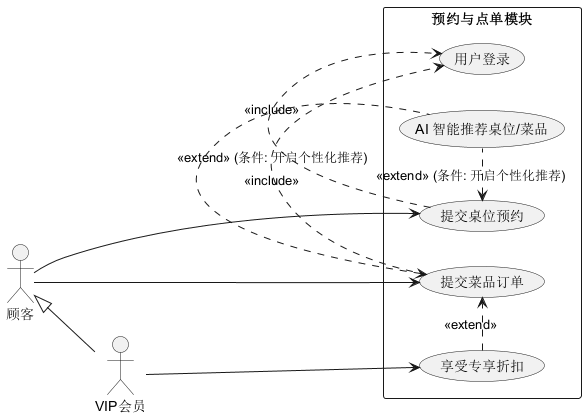

The diagram above was rendered by PlantUML. Its source (embedded in the PNG):
@startuml NekoCafe_Sub_UseCase_Customer
left to right direction

actor "顾客" as Customer
actor "VIP会员" as VIPCustomer
Customer <|-- VIPCustomer

rectangle "预约与点单模块" {
  usecase "用户登录" as Login
  usecase "提交桌位预约" as Reserve
  usecase "提交菜品订单" as Order
  usecase "AI 智能推荐桌位/菜品" as AIRecommend
  usecase "享受专享折扣" as VIPDiscount
}

Customer --> Reserve
Customer --> Order
VIPCustomer --> VIPDiscount

Reserve .> Login : <<include>>
Order .> Login : <<include>>

Reserve <. AIRecommend : <<extend>> (条件: 开启个性化推荐)
Order <. AIRecommend : <<extend>> (条件: 开启个性化推荐)
VIPDiscount .> Order : <<extend>>
@enduml